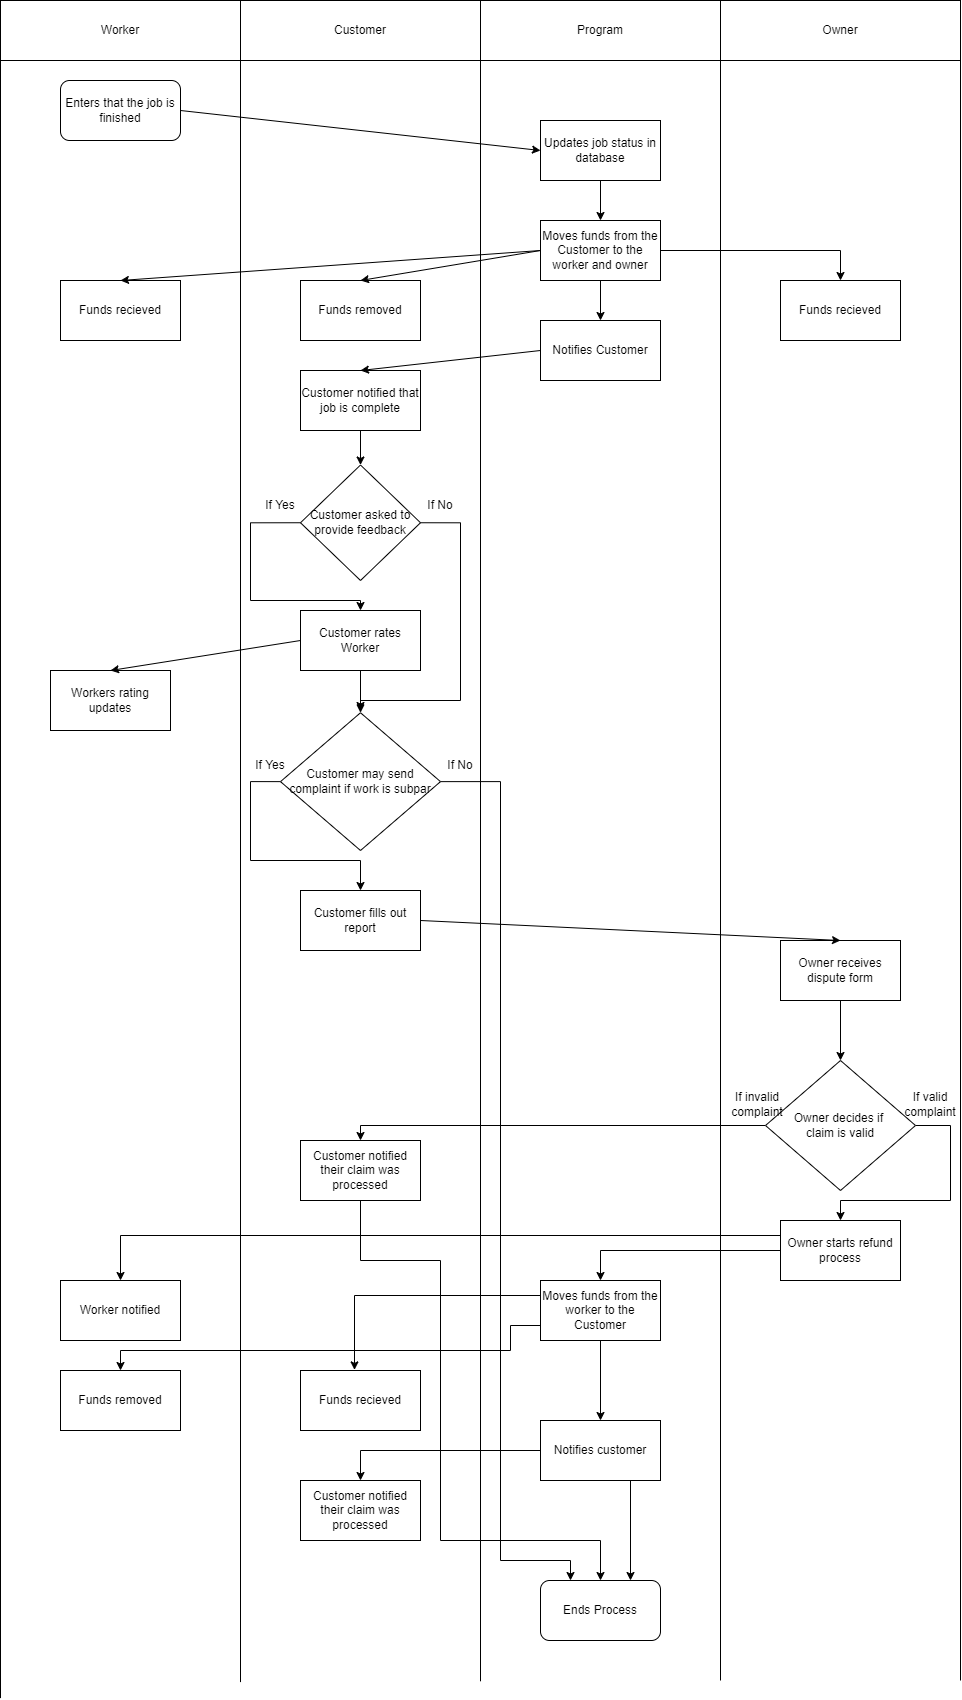

The diagram above was exported from draw.io. Its source (the exported page's mxGraphModel, read from the mxfile embedded in the PNG):
<mxGraphModel dx="1038" dy="579" grid="1" gridSize="10" guides="1" tooltips="1" connect="1" arrows="1" fold="1" page="1" pageScale="1" pageWidth="827" pageHeight="1169" math="0" shadow="0">
  <root>
    <mxCell id="0" />
    <mxCell id="1" parent="0" />
    <mxCell id="b0G13ldIn3tx5tfwbOBG-3" value="" style="rounded=0;whiteSpace=wrap;html=1;" vertex="1" parent="1">
      <mxGeometry x="40" y="80" width="240" height="60" as="geometry" />
    </mxCell>
    <mxCell id="b0G13ldIn3tx5tfwbOBG-4" value="" style="rounded=0;whiteSpace=wrap;html=1;" vertex="1" parent="1">
      <mxGeometry x="280" y="80" width="240" height="60" as="geometry" />
    </mxCell>
    <mxCell id="b0G13ldIn3tx5tfwbOBG-5" value="" style="rounded=0;whiteSpace=wrap;html=1;" vertex="1" parent="1">
      <mxGeometry x="520" y="80" width="240" height="60" as="geometry" />
    </mxCell>
    <mxCell id="b0G13ldIn3tx5tfwbOBG-6" value="Worker" style="text;html=1;strokeColor=none;fillColor=none;align=center;verticalAlign=middle;whiteSpace=wrap;rounded=0;" vertex="1" parent="1">
      <mxGeometry x="130" y="95" width="60" height="30" as="geometry" />
    </mxCell>
    <mxCell id="b0G13ldIn3tx5tfwbOBG-7" value="Customer" style="text;html=1;strokeColor=none;fillColor=none;align=center;verticalAlign=middle;whiteSpace=wrap;rounded=0;" vertex="1" parent="1">
      <mxGeometry x="370" y="95" width="60" height="30" as="geometry" />
    </mxCell>
    <mxCell id="b0G13ldIn3tx5tfwbOBG-8" value="Program" style="text;html=1;strokeColor=none;fillColor=none;align=center;verticalAlign=middle;whiteSpace=wrap;rounded=0;" vertex="1" parent="1">
      <mxGeometry x="610" y="95" width="60" height="30" as="geometry" />
    </mxCell>
    <mxCell id="b0G13ldIn3tx5tfwbOBG-9" value="" style="endArrow=none;html=1;rounded=0;entryX=0;entryY=1;entryDx=0;entryDy=0;" edge="1" parent="1" target="b0G13ldIn3tx5tfwbOBG-4">
      <mxGeometry width="50" height="50" relative="1" as="geometry">
        <mxPoint x="280" y="1761.60009765625" as="sourcePoint" />
        <mxPoint x="440" y="270" as="targetPoint" />
      </mxGeometry>
    </mxCell>
    <mxCell id="b0G13ldIn3tx5tfwbOBG-10" value="" style="endArrow=none;html=1;rounded=0;entryX=0;entryY=1;entryDx=0;entryDy=0;" edge="1" parent="1">
      <mxGeometry width="50" height="50" relative="1" as="geometry">
        <mxPoint x="40" y="1777.5999755859375" as="sourcePoint" />
        <mxPoint x="40" y="140" as="targetPoint" />
      </mxGeometry>
    </mxCell>
    <mxCell id="b0G13ldIn3tx5tfwbOBG-11" value="" style="endArrow=none;html=1;rounded=0;entryX=0;entryY=1;entryDx=0;entryDy=0;" edge="1" parent="1">
      <mxGeometry width="50" height="50" relative="1" as="geometry">
        <mxPoint x="520" y="1760.800048828125" as="sourcePoint" />
        <mxPoint x="520" y="140" as="targetPoint" />
      </mxGeometry>
    </mxCell>
    <mxCell id="b0G13ldIn3tx5tfwbOBG-12" value="" style="endArrow=none;html=1;rounded=0;entryX=0;entryY=1;entryDx=0;entryDy=0;" edge="1" parent="1">
      <mxGeometry width="50" height="50" relative="1" as="geometry">
        <mxPoint x="760" y="1760" as="sourcePoint" />
        <mxPoint x="760" y="140" as="targetPoint" />
      </mxGeometry>
    </mxCell>
    <mxCell id="b0G13ldIn3tx5tfwbOBG-13" value="Enters that the job is finished" style="rounded=1;whiteSpace=wrap;html=1;" vertex="1" parent="1">
      <mxGeometry x="100" y="160" width="120" height="60" as="geometry" />
    </mxCell>
    <mxCell id="b0G13ldIn3tx5tfwbOBG-14" value="Updates job status in database" style="rounded=0;whiteSpace=wrap;html=1;" vertex="1" parent="1">
      <mxGeometry x="580" y="200" width="120" height="60" as="geometry" />
    </mxCell>
    <mxCell id="b0G13ldIn3tx5tfwbOBG-73" style="edgeStyle=orthogonalEdgeStyle;rounded=0;orthogonalLoop=1;jettySize=auto;html=1;exitX=1;exitY=0.5;exitDx=0;exitDy=0;entryX=0.5;entryY=0;entryDx=0;entryDy=0;" edge="1" parent="1" source="b0G13ldIn3tx5tfwbOBG-15" target="b0G13ldIn3tx5tfwbOBG-72">
      <mxGeometry relative="1" as="geometry" />
    </mxCell>
    <mxCell id="b0G13ldIn3tx5tfwbOBG-15" value="Moves funds from the Customer to the worker and owner" style="rounded=0;whiteSpace=wrap;html=1;" vertex="1" parent="1">
      <mxGeometry x="580" y="300" width="120" height="60" as="geometry" />
    </mxCell>
    <mxCell id="b0G13ldIn3tx5tfwbOBG-16" value="Funds removed" style="rounded=0;whiteSpace=wrap;html=1;" vertex="1" parent="1">
      <mxGeometry x="340" y="360" width="120" height="60" as="geometry" />
    </mxCell>
    <mxCell id="b0G13ldIn3tx5tfwbOBG-17" value="Funds recieved" style="rounded=0;whiteSpace=wrap;html=1;" vertex="1" parent="1">
      <mxGeometry x="100" y="360" width="120" height="60" as="geometry" />
    </mxCell>
    <mxCell id="b0G13ldIn3tx5tfwbOBG-18" value="" style="endArrow=classic;html=1;rounded=0;exitX=1;exitY=0.5;exitDx=0;exitDy=0;entryX=0;entryY=0.5;entryDx=0;entryDy=0;" edge="1" parent="1" source="b0G13ldIn3tx5tfwbOBG-13" target="b0G13ldIn3tx5tfwbOBG-14">
      <mxGeometry width="50" height="50" relative="1" as="geometry">
        <mxPoint x="390" y="330" as="sourcePoint" />
        <mxPoint x="440" y="280" as="targetPoint" />
      </mxGeometry>
    </mxCell>
    <mxCell id="b0G13ldIn3tx5tfwbOBG-19" value="" style="endArrow=classic;html=1;rounded=0;exitX=0.5;exitY=1;exitDx=0;exitDy=0;entryX=0.5;entryY=0;entryDx=0;entryDy=0;" edge="1" parent="1" source="b0G13ldIn3tx5tfwbOBG-14" target="b0G13ldIn3tx5tfwbOBG-15">
      <mxGeometry width="50" height="50" relative="1" as="geometry">
        <mxPoint x="400" y="370" as="sourcePoint" />
        <mxPoint x="450" y="320" as="targetPoint" />
      </mxGeometry>
    </mxCell>
    <mxCell id="b0G13ldIn3tx5tfwbOBG-20" value="" style="endArrow=classic;html=1;rounded=0;entryX=0.5;entryY=0;entryDx=0;entryDy=0;exitX=0;exitY=0.5;exitDx=0;exitDy=0;" edge="1" parent="1" source="b0G13ldIn3tx5tfwbOBG-15" target="b0G13ldIn3tx5tfwbOBG-17">
      <mxGeometry width="50" height="50" relative="1" as="geometry">
        <mxPoint x="400" y="370" as="sourcePoint" />
        <mxPoint x="450" y="320" as="targetPoint" />
      </mxGeometry>
    </mxCell>
    <mxCell id="b0G13ldIn3tx5tfwbOBG-21" value="" style="endArrow=classic;html=1;rounded=0;entryX=0.5;entryY=0;entryDx=0;entryDy=0;" edge="1" parent="1" target="b0G13ldIn3tx5tfwbOBG-16">
      <mxGeometry width="50" height="50" relative="1" as="geometry">
        <mxPoint x="580" y="330" as="sourcePoint" />
        <mxPoint x="450" y="320" as="targetPoint" />
      </mxGeometry>
    </mxCell>
    <mxCell id="b0G13ldIn3tx5tfwbOBG-22" value="Customer notified that job is complete" style="rounded=0;whiteSpace=wrap;html=1;" vertex="1" parent="1">
      <mxGeometry x="340" y="450" width="120" height="60" as="geometry" />
    </mxCell>
    <mxCell id="b0G13ldIn3tx5tfwbOBG-23" value="Notifies Customer" style="rounded=0;whiteSpace=wrap;html=1;" vertex="1" parent="1">
      <mxGeometry x="580" y="400" width="120" height="60" as="geometry" />
    </mxCell>
    <mxCell id="b0G13ldIn3tx5tfwbOBG-24" value="" style="endArrow=classic;html=1;rounded=0;exitX=0.5;exitY=1;exitDx=0;exitDy=0;entryX=0.5;entryY=0;entryDx=0;entryDy=0;" edge="1" parent="1" source="b0G13ldIn3tx5tfwbOBG-15" target="b0G13ldIn3tx5tfwbOBG-23">
      <mxGeometry width="50" height="50" relative="1" as="geometry">
        <mxPoint x="430" y="450" as="sourcePoint" />
        <mxPoint x="480" y="400" as="targetPoint" />
      </mxGeometry>
    </mxCell>
    <mxCell id="b0G13ldIn3tx5tfwbOBG-25" value="" style="endArrow=classic;html=1;rounded=0;entryX=0.5;entryY=0;entryDx=0;entryDy=0;exitX=0;exitY=0.5;exitDx=0;exitDy=0;" edge="1" parent="1" source="b0G13ldIn3tx5tfwbOBG-23" target="b0G13ldIn3tx5tfwbOBG-22">
      <mxGeometry width="50" height="50" relative="1" as="geometry">
        <mxPoint x="530" y="480" as="sourcePoint" />
        <mxPoint x="580" y="430" as="targetPoint" />
      </mxGeometry>
    </mxCell>
    <mxCell id="b0G13ldIn3tx5tfwbOBG-46" style="edgeStyle=orthogonalEdgeStyle;rounded=0;orthogonalLoop=1;jettySize=auto;html=1;exitX=1;exitY=0.5;exitDx=0;exitDy=0;" edge="1" parent="1" source="b0G13ldIn3tx5tfwbOBG-26">
      <mxGeometry relative="1" as="geometry">
        <mxPoint x="400" y="790" as="targetPoint" />
        <Array as="points">
          <mxPoint x="500" y="602" />
          <mxPoint x="500" y="780" />
          <mxPoint x="400" y="780" />
        </Array>
      </mxGeometry>
    </mxCell>
    <mxCell id="b0G13ldIn3tx5tfwbOBG-47" style="edgeStyle=orthogonalEdgeStyle;rounded=0;orthogonalLoop=1;jettySize=auto;html=1;exitX=0;exitY=0.5;exitDx=0;exitDy=0;entryX=0.5;entryY=0;entryDx=0;entryDy=0;" edge="1" parent="1" source="b0G13ldIn3tx5tfwbOBG-26" target="b0G13ldIn3tx5tfwbOBG-36">
      <mxGeometry relative="1" as="geometry">
        <Array as="points">
          <mxPoint x="290" y="602" />
          <mxPoint x="290" y="680" />
          <mxPoint x="400" y="680" />
        </Array>
      </mxGeometry>
    </mxCell>
    <mxCell id="b0G13ldIn3tx5tfwbOBG-26" value="Customer asked to provide feedback" style="rhombus;whiteSpace=wrap;html=1;" vertex="1" parent="1">
      <mxGeometry x="340" y="544.5" width="120" height="115.5" as="geometry" />
    </mxCell>
    <mxCell id="b0G13ldIn3tx5tfwbOBG-27" value="" style="endArrow=classic;html=1;rounded=0;exitX=0.5;exitY=1;exitDx=0;exitDy=0;entryX=0.5;entryY=0;entryDx=0;entryDy=0;" edge="1" parent="1" source="b0G13ldIn3tx5tfwbOBG-22" target="b0G13ldIn3tx5tfwbOBG-26">
      <mxGeometry width="50" height="50" relative="1" as="geometry">
        <mxPoint x="380" y="560" as="sourcePoint" />
        <mxPoint x="430" y="510" as="targetPoint" />
      </mxGeometry>
    </mxCell>
    <mxCell id="b0G13ldIn3tx5tfwbOBG-32" value="If No" style="text;html=1;strokeColor=none;fillColor=none;align=center;verticalAlign=middle;whiteSpace=wrap;rounded=0;" vertex="1" parent="1">
      <mxGeometry x="450" y="570" width="60" height="30" as="geometry" />
    </mxCell>
    <mxCell id="b0G13ldIn3tx5tfwbOBG-33" value="Ends Process" style="rounded=1;whiteSpace=wrap;html=1;" vertex="1" parent="1">
      <mxGeometry x="580" y="1660" width="120" height="60" as="geometry" />
    </mxCell>
    <mxCell id="b0G13ldIn3tx5tfwbOBG-35" value="If Yes" style="text;html=1;strokeColor=none;fillColor=none;align=center;verticalAlign=middle;whiteSpace=wrap;rounded=0;" vertex="1" parent="1">
      <mxGeometry x="290" y="570" width="60" height="30" as="geometry" />
    </mxCell>
    <mxCell id="b0G13ldIn3tx5tfwbOBG-36" value="Customer rates Worker" style="rounded=0;whiteSpace=wrap;html=1;" vertex="1" parent="1">
      <mxGeometry x="340" y="690" width="120" height="60" as="geometry" />
    </mxCell>
    <mxCell id="b0G13ldIn3tx5tfwbOBG-37" value="Workers rating updates" style="rounded=0;whiteSpace=wrap;html=1;" vertex="1" parent="1">
      <mxGeometry x="90" y="750" width="120" height="60" as="geometry" />
    </mxCell>
    <mxCell id="b0G13ldIn3tx5tfwbOBG-38" value="" style="endArrow=classic;html=1;rounded=0;exitX=0;exitY=0.5;exitDx=0;exitDy=0;entryX=0.5;entryY=0;entryDx=0;entryDy=0;" edge="1" parent="1" source="b0G13ldIn3tx5tfwbOBG-36" target="b0G13ldIn3tx5tfwbOBG-37">
      <mxGeometry width="50" height="50" relative="1" as="geometry">
        <mxPoint x="380" y="770" as="sourcePoint" />
        <mxPoint x="430" y="720" as="targetPoint" />
      </mxGeometry>
    </mxCell>
    <mxCell id="b0G13ldIn3tx5tfwbOBG-52" style="edgeStyle=orthogonalEdgeStyle;rounded=0;orthogonalLoop=1;jettySize=auto;html=1;exitX=0;exitY=0.5;exitDx=0;exitDy=0;entryX=0.5;entryY=0;entryDx=0;entryDy=0;" edge="1" parent="1" source="b0G13ldIn3tx5tfwbOBG-41" target="b0G13ldIn3tx5tfwbOBG-51">
      <mxGeometry relative="1" as="geometry">
        <Array as="points">
          <mxPoint x="290" y="861" />
          <mxPoint x="290" y="940" />
          <mxPoint x="400" y="940" />
        </Array>
      </mxGeometry>
    </mxCell>
    <mxCell id="b0G13ldIn3tx5tfwbOBG-93" style="edgeStyle=orthogonalEdgeStyle;rounded=0;orthogonalLoop=1;jettySize=auto;html=1;exitX=1;exitY=0.5;exitDx=0;exitDy=0;entryX=0.25;entryY=0;entryDx=0;entryDy=0;" edge="1" parent="1" source="b0G13ldIn3tx5tfwbOBG-41" target="b0G13ldIn3tx5tfwbOBG-33">
      <mxGeometry relative="1" as="geometry">
        <Array as="points">
          <mxPoint x="540" y="861" />
          <mxPoint x="540" y="1640" />
          <mxPoint x="610" y="1640" />
        </Array>
      </mxGeometry>
    </mxCell>
    <mxCell id="b0G13ldIn3tx5tfwbOBG-41" value="Customer may send complaint if work is subpar" style="rhombus;whiteSpace=wrap;html=1;" vertex="1" parent="1">
      <mxGeometry x="320" y="792.25" width="160" height="137.75" as="geometry" />
    </mxCell>
    <mxCell id="b0G13ldIn3tx5tfwbOBG-44" value="" style="endArrow=classic;html=1;rounded=0;exitX=0.5;exitY=1;exitDx=0;exitDy=0;entryX=0.5;entryY=0;entryDx=0;entryDy=0;" edge="1" parent="1" source="b0G13ldIn3tx5tfwbOBG-36" target="b0G13ldIn3tx5tfwbOBG-41">
      <mxGeometry width="50" height="50" relative="1" as="geometry">
        <mxPoint x="350" y="770" as="sourcePoint" />
        <mxPoint x="400" y="720" as="targetPoint" />
      </mxGeometry>
    </mxCell>
    <mxCell id="b0G13ldIn3tx5tfwbOBG-49" value="If No" style="text;html=1;strokeColor=none;fillColor=none;align=center;verticalAlign=middle;whiteSpace=wrap;rounded=0;rotation=0;" vertex="1" parent="1">
      <mxGeometry x="470" y="830" width="60" height="30" as="geometry" />
    </mxCell>
    <mxCell id="b0G13ldIn3tx5tfwbOBG-51" value="Customer fills out report" style="rounded=0;whiteSpace=wrap;html=1;" vertex="1" parent="1">
      <mxGeometry x="340" y="970" width="120" height="60" as="geometry" />
    </mxCell>
    <mxCell id="b0G13ldIn3tx5tfwbOBG-64" style="edgeStyle=orthogonalEdgeStyle;rounded=0;orthogonalLoop=1;jettySize=auto;html=1;exitX=0.5;exitY=1;exitDx=0;exitDy=0;entryX=0.5;entryY=0;entryDx=0;entryDy=0;" edge="1" parent="1" source="b0G13ldIn3tx5tfwbOBG-53" target="b0G13ldIn3tx5tfwbOBG-63">
      <mxGeometry relative="1" as="geometry" />
    </mxCell>
    <mxCell id="b0G13ldIn3tx5tfwbOBG-53" value="Owner receives dispute form" style="rounded=0;whiteSpace=wrap;html=1;" vertex="1" parent="1">
      <mxGeometry x="820" y="1020" width="120" height="60" as="geometry" />
    </mxCell>
    <mxCell id="b0G13ldIn3tx5tfwbOBG-55" value="Owner" style="rounded=0;whiteSpace=wrap;html=1;" vertex="1" parent="1">
      <mxGeometry x="760" y="80" width="240" height="60" as="geometry" />
    </mxCell>
    <mxCell id="b0G13ldIn3tx5tfwbOBG-56" value="" style="endArrow=none;html=1;rounded=0;entryX=0;entryY=1;entryDx=0;entryDy=0;" edge="1" parent="1">
      <mxGeometry width="50" height="50" relative="1" as="geometry">
        <mxPoint x="1000" y="1760" as="sourcePoint" />
        <mxPoint x="1000" y="140" as="targetPoint" />
      </mxGeometry>
    </mxCell>
    <mxCell id="b0G13ldIn3tx5tfwbOBG-57" value="" style="endArrow=classic;html=1;rounded=0;exitX=1;exitY=0.5;exitDx=0;exitDy=0;entryX=0.5;entryY=0;entryDx=0;entryDy=0;" edge="1" parent="1" source="b0G13ldIn3tx5tfwbOBG-51" target="b0G13ldIn3tx5tfwbOBG-53">
      <mxGeometry width="50" height="50" relative="1" as="geometry">
        <mxPoint x="460" y="1080" as="sourcePoint" />
        <mxPoint x="510" y="1030" as="targetPoint" />
      </mxGeometry>
    </mxCell>
    <mxCell id="b0G13ldIn3tx5tfwbOBG-61" value="If Yes" style="text;html=1;strokeColor=none;fillColor=none;align=center;verticalAlign=middle;whiteSpace=wrap;rounded=0;" vertex="1" parent="1">
      <mxGeometry x="280" y="830" width="60" height="30" as="geometry" />
    </mxCell>
    <mxCell id="b0G13ldIn3tx5tfwbOBG-66" style="edgeStyle=orthogonalEdgeStyle;rounded=0;orthogonalLoop=1;jettySize=auto;html=1;exitX=0;exitY=0.5;exitDx=0;exitDy=0;entryX=0.5;entryY=0;entryDx=0;entryDy=0;" edge="1" parent="1" source="b0G13ldIn3tx5tfwbOBG-63" target="b0G13ldIn3tx5tfwbOBG-65">
      <mxGeometry relative="1" as="geometry">
        <Array as="points">
          <mxPoint x="400" y="1205" />
        </Array>
      </mxGeometry>
    </mxCell>
    <mxCell id="b0G13ldIn3tx5tfwbOBG-74" style="edgeStyle=orthogonalEdgeStyle;rounded=0;orthogonalLoop=1;jettySize=auto;html=1;entryX=0.5;entryY=0;entryDx=0;entryDy=0;exitX=1;exitY=0.5;exitDx=0;exitDy=0;" edge="1" parent="1" source="b0G13ldIn3tx5tfwbOBG-63" target="b0G13ldIn3tx5tfwbOBG-71">
      <mxGeometry relative="1" as="geometry">
        <mxPoint x="980" y="1280" as="targetPoint" />
        <Array as="points">
          <mxPoint x="990" y="1205" />
          <mxPoint x="990" y="1280" />
          <mxPoint x="880" y="1280" />
        </Array>
      </mxGeometry>
    </mxCell>
    <mxCell id="b0G13ldIn3tx5tfwbOBG-63" value="Owner decides if &lt;br&gt;claim is valid" style="rhombus;whiteSpace=wrap;html=1;" vertex="1" parent="1">
      <mxGeometry x="805" y="1140" width="150" height="130" as="geometry" />
    </mxCell>
    <mxCell id="b0G13ldIn3tx5tfwbOBG-90" style="edgeStyle=orthogonalEdgeStyle;rounded=0;orthogonalLoop=1;jettySize=auto;html=1;exitX=0.5;exitY=1;exitDx=0;exitDy=0;entryX=0.5;entryY=0;entryDx=0;entryDy=0;" edge="1" parent="1" source="b0G13ldIn3tx5tfwbOBG-65" target="b0G13ldIn3tx5tfwbOBG-33">
      <mxGeometry relative="1" as="geometry">
        <Array as="points">
          <mxPoint x="400" y="1340" />
          <mxPoint x="480" y="1340" />
          <mxPoint x="480" y="1620" />
          <mxPoint x="640" y="1620" />
        </Array>
      </mxGeometry>
    </mxCell>
    <mxCell id="b0G13ldIn3tx5tfwbOBG-65" value="Customer notified their claim was processed" style="rounded=0;whiteSpace=wrap;html=1;" vertex="1" parent="1">
      <mxGeometry x="340" y="1220" width="120" height="60" as="geometry" />
    </mxCell>
    <mxCell id="b0G13ldIn3tx5tfwbOBG-68" value="If invalid complaint" style="text;html=1;strokeColor=none;fillColor=none;align=center;verticalAlign=middle;whiteSpace=wrap;rounded=0;" vertex="1" parent="1">
      <mxGeometry x="767" y="1169" width="60" height="30" as="geometry" />
    </mxCell>
    <mxCell id="b0G13ldIn3tx5tfwbOBG-69" value="If valid complaint" style="text;html=1;strokeColor=none;fillColor=none;align=center;verticalAlign=middle;whiteSpace=wrap;rounded=0;" vertex="1" parent="1">
      <mxGeometry x="940" y="1169" width="60" height="30" as="geometry" />
    </mxCell>
    <mxCell id="b0G13ldIn3tx5tfwbOBG-76" style="edgeStyle=orthogonalEdgeStyle;rounded=0;orthogonalLoop=1;jettySize=auto;html=1;exitX=0;exitY=0.5;exitDx=0;exitDy=0;entryX=0.5;entryY=0;entryDx=0;entryDy=0;" edge="1" parent="1" source="b0G13ldIn3tx5tfwbOBG-71" target="b0G13ldIn3tx5tfwbOBG-75">
      <mxGeometry relative="1" as="geometry" />
    </mxCell>
    <mxCell id="b0G13ldIn3tx5tfwbOBG-78" style="edgeStyle=orthogonalEdgeStyle;rounded=0;orthogonalLoop=1;jettySize=auto;html=1;exitX=0;exitY=0.25;exitDx=0;exitDy=0;entryX=0.5;entryY=0;entryDx=0;entryDy=0;" edge="1" parent="1" source="b0G13ldIn3tx5tfwbOBG-71" target="b0G13ldIn3tx5tfwbOBG-77">
      <mxGeometry relative="1" as="geometry" />
    </mxCell>
    <mxCell id="b0G13ldIn3tx5tfwbOBG-71" value="Owner starts refund process" style="rounded=0;whiteSpace=wrap;html=1;" vertex="1" parent="1">
      <mxGeometry x="820" y="1300" width="120" height="60" as="geometry" />
    </mxCell>
    <mxCell id="b0G13ldIn3tx5tfwbOBG-72" value="Funds recieved" style="rounded=0;whiteSpace=wrap;html=1;" vertex="1" parent="1">
      <mxGeometry x="820" y="360" width="120" height="60" as="geometry" />
    </mxCell>
    <mxCell id="b0G13ldIn3tx5tfwbOBG-82" style="edgeStyle=orthogonalEdgeStyle;rounded=0;orthogonalLoop=1;jettySize=auto;html=1;exitX=0;exitY=0.75;exitDx=0;exitDy=0;entryX=0.5;entryY=0;entryDx=0;entryDy=0;" edge="1" parent="1" source="b0G13ldIn3tx5tfwbOBG-75" target="b0G13ldIn3tx5tfwbOBG-79">
      <mxGeometry relative="1" as="geometry">
        <Array as="points">
          <mxPoint x="550" y="1405" />
          <mxPoint x="550" y="1430" />
          <mxPoint x="160" y="1430" />
        </Array>
      </mxGeometry>
    </mxCell>
    <mxCell id="b0G13ldIn3tx5tfwbOBG-83" style="edgeStyle=orthogonalEdgeStyle;rounded=0;orthogonalLoop=1;jettySize=auto;html=1;exitX=0;exitY=0.25;exitDx=0;exitDy=0;entryX=0.45;entryY=-0.01;entryDx=0;entryDy=0;entryPerimeter=0;" edge="1" parent="1" source="b0G13ldIn3tx5tfwbOBG-75" target="b0G13ldIn3tx5tfwbOBG-80">
      <mxGeometry relative="1" as="geometry" />
    </mxCell>
    <mxCell id="b0G13ldIn3tx5tfwbOBG-86" style="edgeStyle=orthogonalEdgeStyle;rounded=0;orthogonalLoop=1;jettySize=auto;html=1;exitX=0.5;exitY=1;exitDx=0;exitDy=0;entryX=0.5;entryY=0;entryDx=0;entryDy=0;" edge="1" parent="1" source="b0G13ldIn3tx5tfwbOBG-75" target="b0G13ldIn3tx5tfwbOBG-85">
      <mxGeometry relative="1" as="geometry" />
    </mxCell>
    <mxCell id="b0G13ldIn3tx5tfwbOBG-75" value="Moves funds from the worker to the Customer" style="rounded=0;whiteSpace=wrap;html=1;" vertex="1" parent="1">
      <mxGeometry x="580" y="1360" width="120" height="60" as="geometry" />
    </mxCell>
    <mxCell id="b0G13ldIn3tx5tfwbOBG-77" value="Worker notified" style="rounded=0;whiteSpace=wrap;html=1;" vertex="1" parent="1">
      <mxGeometry x="100" y="1360" width="120" height="60" as="geometry" />
    </mxCell>
    <mxCell id="b0G13ldIn3tx5tfwbOBG-79" value="Funds removed" style="rounded=0;whiteSpace=wrap;html=1;" vertex="1" parent="1">
      <mxGeometry x="100" y="1450" width="120" height="60" as="geometry" />
    </mxCell>
    <mxCell id="b0G13ldIn3tx5tfwbOBG-80" value="Funds recieved" style="rounded=0;whiteSpace=wrap;html=1;" vertex="1" parent="1">
      <mxGeometry x="340" y="1450" width="120" height="60" as="geometry" />
    </mxCell>
    <mxCell id="b0G13ldIn3tx5tfwbOBG-84" value="Customer notified their claim was processed" style="rounded=0;whiteSpace=wrap;html=1;" vertex="1" parent="1">
      <mxGeometry x="340" y="1560" width="120" height="60" as="geometry" />
    </mxCell>
    <mxCell id="b0G13ldIn3tx5tfwbOBG-87" style="edgeStyle=orthogonalEdgeStyle;rounded=0;orthogonalLoop=1;jettySize=auto;html=1;exitX=0;exitY=0.5;exitDx=0;exitDy=0;entryX=0.5;entryY=0;entryDx=0;entryDy=0;" edge="1" parent="1" source="b0G13ldIn3tx5tfwbOBG-85" target="b0G13ldIn3tx5tfwbOBG-84">
      <mxGeometry relative="1" as="geometry" />
    </mxCell>
    <mxCell id="b0G13ldIn3tx5tfwbOBG-89" style="edgeStyle=orthogonalEdgeStyle;rounded=0;orthogonalLoop=1;jettySize=auto;html=1;exitX=0.75;exitY=1;exitDx=0;exitDy=0;entryX=0.75;entryY=0;entryDx=0;entryDy=0;" edge="1" parent="1" source="b0G13ldIn3tx5tfwbOBG-85" target="b0G13ldIn3tx5tfwbOBG-33">
      <mxGeometry relative="1" as="geometry" />
    </mxCell>
    <mxCell id="b0G13ldIn3tx5tfwbOBG-85" value="Notifies customer" style="rounded=0;whiteSpace=wrap;html=1;" vertex="1" parent="1">
      <mxGeometry x="580" y="1500" width="120" height="60" as="geometry" />
    </mxCell>
  </root>
</mxGraphModel>